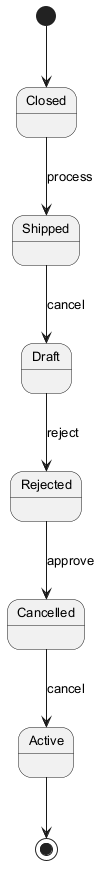

The diagram above was rendered by PlantUML. Its source (embedded in the PNG):
@startuml
skinparam backgroundColor #FFFFFF
skinparam classBackgroundColor #F3E5F5
skinparam classBorderColor #6A1B9A
skinparam defaultFontSize 13
[*] --> Closed
Closed --> Shipped : process
Shipped --> Draft : cancel
Draft --> Rejected : reject
Rejected --> Cancelled : approve
Cancelled --> Active : cancel
Active --> [*]
@enduml